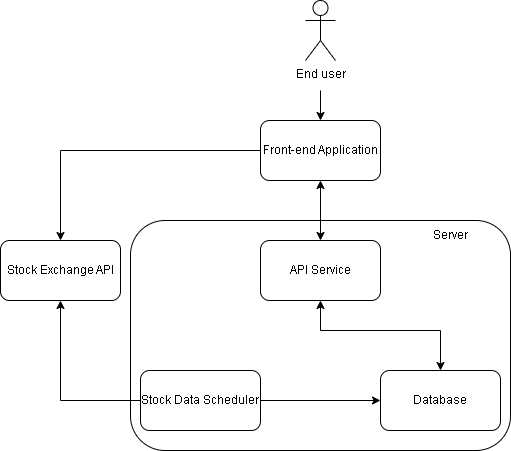

The diagram above was exported from draw.io. Its source (the exported page's mxGraphModel, read from the mxfile embedded in the PNG):
<mxGraphModel dx="1610" dy="828" grid="1" gridSize="10" guides="1" tooltips="1" connect="1" arrows="1" fold="1" page="1" pageScale="1" pageWidth="1100" pageHeight="850" math="0" shadow="0">
  <root>
    <mxCell id="0" />
    <mxCell id="1" parent="0" />
    <mxCell id="GyCMdofp6P5wq3yxCKLk-8" value="" style="rounded=1;whiteSpace=wrap;html=1;fillColor=light-dark(#FFFFFF,transparent);" vertex="1" parent="1">
      <mxGeometry x="210" y="330" width="380" height="230" as="geometry" />
    </mxCell>
    <mxCell id="GyCMdofp6P5wq3yxCKLk-1" value="End user" style="shape=umlActor;verticalLabelPosition=bottom;verticalAlign=top;html=1;outlineConnect=0;" vertex="1" parent="1">
      <mxGeometry x="385" y="110" width="30" height="60" as="geometry" />
    </mxCell>
    <mxCell id="GyCMdofp6P5wq3yxCKLk-2" value="Front-end Application" style="rounded=1;whiteSpace=wrap;html=1;" vertex="1" parent="1">
      <mxGeometry x="340" y="230" width="120" height="60" as="geometry" />
    </mxCell>
    <mxCell id="GyCMdofp6P5wq3yxCKLk-3" value="API Service" style="rounded=1;whiteSpace=wrap;html=1;" vertex="1" parent="1">
      <mxGeometry x="340" y="350" width="120" height="60" as="geometry" />
    </mxCell>
    <mxCell id="GyCMdofp6P5wq3yxCKLk-4" value="Stock Exchange API" style="rounded=1;whiteSpace=wrap;html=1;" vertex="1" parent="1">
      <mxGeometry x="80" y="350" width="120" height="60" as="geometry" />
    </mxCell>
    <mxCell id="GyCMdofp6P5wq3yxCKLk-5" value="Database" style="rounded=1;whiteSpace=wrap;html=1;" vertex="1" parent="1">
      <mxGeometry x="460" y="480" width="120" height="60" as="geometry" />
    </mxCell>
    <mxCell id="GyCMdofp6P5wq3yxCKLk-6" value="Stock Data Scheduler" style="rounded=1;whiteSpace=wrap;html=1;" vertex="1" parent="1">
      <mxGeometry x="220" y="480" width="120" height="60" as="geometry" />
    </mxCell>
    <mxCell id="GyCMdofp6P5wq3yxCKLk-11" value="" style="endArrow=classic;html=1;rounded=0;entryX=0.5;entryY=0;entryDx=0;entryDy=0;" edge="1" parent="1" target="GyCMdofp6P5wq3yxCKLk-2">
      <mxGeometry width="50" height="50" relative="1" as="geometry">
        <mxPoint x="400" y="200" as="sourcePoint" />
        <mxPoint x="580" y="400" as="targetPoint" />
      </mxGeometry>
    </mxCell>
    <mxCell id="GyCMdofp6P5wq3yxCKLk-12" value="" style="endArrow=classic;startArrow=classic;html=1;rounded=0;exitX=0.5;exitY=1;exitDx=0;exitDy=0;entryX=0.5;entryY=0;entryDx=0;entryDy=0;" edge="1" parent="1" source="GyCMdofp6P5wq3yxCKLk-2" target="GyCMdofp6P5wq3yxCKLk-3">
      <mxGeometry width="50" height="50" relative="1" as="geometry">
        <mxPoint x="530" y="450" as="sourcePoint" />
        <mxPoint x="580" y="400" as="targetPoint" />
      </mxGeometry>
    </mxCell>
    <mxCell id="GyCMdofp6P5wq3yxCKLk-13" value="" style="endArrow=classic;html=1;rounded=0;exitX=0;exitY=0.5;exitDx=0;exitDy=0;entryX=0.5;entryY=1;entryDx=0;entryDy=0;" edge="1" parent="1" source="GyCMdofp6P5wq3yxCKLk-6" target="GyCMdofp6P5wq3yxCKLk-4">
      <mxGeometry width="50" height="50" relative="1" as="geometry">
        <mxPoint x="530" y="450" as="sourcePoint" />
        <mxPoint x="580" y="400" as="targetPoint" />
        <Array as="points">
          <mxPoint x="140" y="510" />
        </Array>
      </mxGeometry>
    </mxCell>
    <mxCell id="GyCMdofp6P5wq3yxCKLk-14" value="" style="endArrow=classic;html=1;rounded=0;exitX=1;exitY=0.5;exitDx=0;exitDy=0;entryX=0;entryY=0.5;entryDx=0;entryDy=0;" edge="1" parent="1" source="GyCMdofp6P5wq3yxCKLk-6" target="GyCMdofp6P5wq3yxCKLk-5">
      <mxGeometry width="50" height="50" relative="1" as="geometry">
        <mxPoint x="530" y="450" as="sourcePoint" />
        <mxPoint x="580" y="400" as="targetPoint" />
      </mxGeometry>
    </mxCell>
    <mxCell id="GyCMdofp6P5wq3yxCKLk-15" value="" style="endArrow=classic;startArrow=classic;html=1;rounded=0;exitX=0.5;exitY=1;exitDx=0;exitDy=0;entryX=0.5;entryY=0;entryDx=0;entryDy=0;" edge="1" parent="1" source="GyCMdofp6P5wq3yxCKLk-3" target="GyCMdofp6P5wq3yxCKLk-5">
      <mxGeometry width="50" height="50" relative="1" as="geometry">
        <mxPoint x="530" y="450" as="sourcePoint" />
        <mxPoint x="580" y="400" as="targetPoint" />
        <Array as="points">
          <mxPoint x="400" y="440" />
          <mxPoint x="520" y="440" />
        </Array>
      </mxGeometry>
    </mxCell>
    <mxCell id="GyCMdofp6P5wq3yxCKLk-16" value="" style="endArrow=classic;html=1;rounded=0;exitX=0;exitY=0.5;exitDx=0;exitDy=0;entryX=0.5;entryY=0;entryDx=0;entryDy=0;" edge="1" parent="1" source="GyCMdofp6P5wq3yxCKLk-2" target="GyCMdofp6P5wq3yxCKLk-4">
      <mxGeometry width="50" height="50" relative="1" as="geometry">
        <mxPoint x="530" y="450" as="sourcePoint" />
        <mxPoint x="580" y="400" as="targetPoint" />
        <Array as="points">
          <mxPoint x="140" y="260" />
        </Array>
      </mxGeometry>
    </mxCell>
    <mxCell id="GyCMdofp6P5wq3yxCKLk-17" value="Server" style="text;html=1;align=center;verticalAlign=middle;whiteSpace=wrap;rounded=0;" vertex="1" parent="1">
      <mxGeometry x="500" y="330" width="60" height="30" as="geometry" />
    </mxCell>
  </root>
</mxGraphModel>